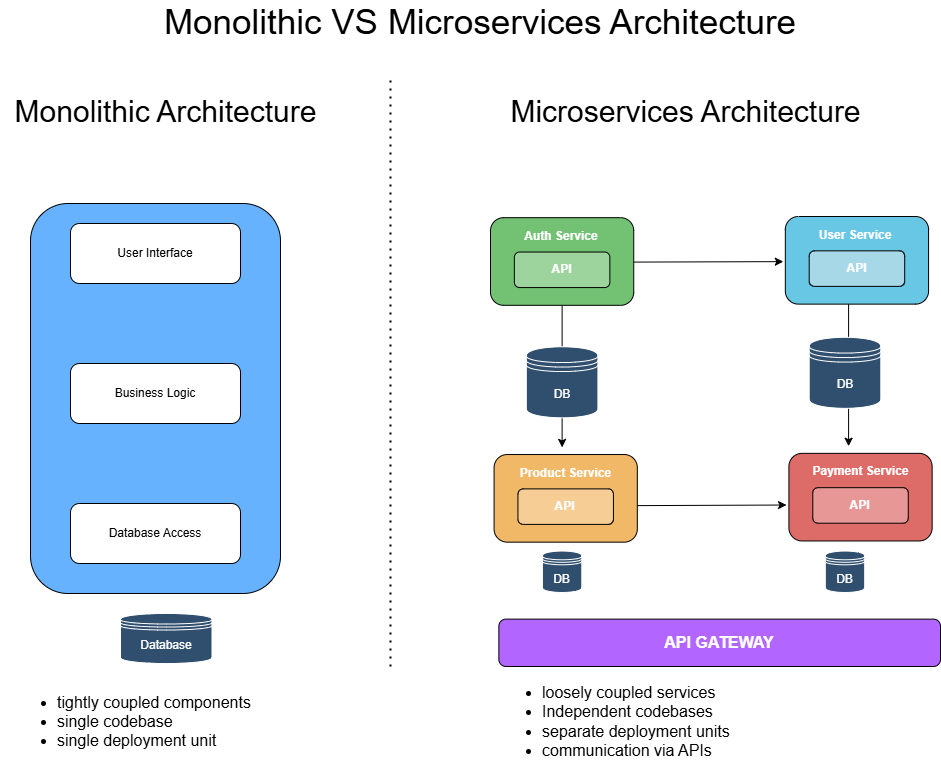

The diagram above was exported from draw.io. Its source (the exported page's mxGraphModel, read from the mxfile embedded in the PNG):
<mxGraphModel dx="1282" dy="762" grid="1" gridSize="10" guides="1" tooltips="1" connect="1" arrows="1" fold="1" page="1" pageScale="1" pageWidth="850" pageHeight="1100" math="0" shadow="0">
  <root>
    <mxCell id="0" />
    <mxCell id="1" parent="0" />
    <mxCell id="0dTNGH8x9K49SjUzDVmt-1" value="&lt;font style=&quot;font-size: 35px;&quot;&gt;Monolithic VS Microservices Architecture&lt;/font&gt;" style="text;html=1;align=center;verticalAlign=middle;whiteSpace=wrap;rounded=0;" parent="1" vertex="1">
      <mxGeometry x="310" y="90" width="680" height="30" as="geometry" />
    </mxCell>
    <mxCell id="0dTNGH8x9K49SjUzDVmt-9" value="&lt;font style=&quot;font-size: 30px;&quot;&gt;Monolithic Architecture&lt;/font&gt;" style="text;html=1;align=center;verticalAlign=middle;resizable=0;points=[];autosize=1;strokeColor=none;fillColor=none;" parent="1" vertex="1">
      <mxGeometry x="170" y="170" width="330" height="50" as="geometry" />
    </mxCell>
    <mxCell id="0dTNGH8x9K49SjUzDVmt-7" value="" style="rounded=1;whiteSpace=wrap;html=1;fillColor=#66B2FF;" parent="1" vertex="1">
      <mxGeometry x="200" y="287" width="250" height="390" as="geometry" />
    </mxCell>
    <mxCell id="0dTNGH8x9K49SjUzDVmt-2" value="User Interface" style="rounded=1;whiteSpace=wrap;html=1;" parent="1" vertex="1">
      <mxGeometry x="240" y="307" width="170" height="60" as="geometry" />
    </mxCell>
    <mxCell id="0dTNGH8x9K49SjUzDVmt-5" value="Business Logic" style="rounded=1;whiteSpace=wrap;html=1;" parent="1" vertex="1">
      <mxGeometry x="240" y="447" width="170" height="60" as="geometry" />
    </mxCell>
    <mxCell id="0dTNGH8x9K49SjUzDVmt-6" value="Database Access" style="rounded=1;whiteSpace=wrap;html=1;" parent="1" vertex="1">
      <mxGeometry x="240" y="587" width="170" height="60" as="geometry" />
    </mxCell>
    <mxCell id="0dTNGH8x9K49SjUzDVmt-10" value="" style="endArrow=none;dashed=1;html=1;dashPattern=1 3;strokeWidth=2;rounded=0;" parent="1" edge="1">
      <mxGeometry width="50" height="50" relative="1" as="geometry">
        <mxPoint x="560" y="750" as="sourcePoint" />
        <mxPoint x="560" y="160" as="targetPoint" />
      </mxGeometry>
    </mxCell>
    <mxCell id="0dTNGH8x9K49SjUzDVmt-48" value="&lt;font color=&quot;#ffffff&quot;&gt;Database&lt;/font&gt;" style="shape=datastore;whiteSpace=wrap;html=1;fillColor=#304F6E;strokeColor=#FFFFFF;" parent="1" vertex="1">
      <mxGeometry x="290" y="697" width="91.5" height="50" as="geometry" />
    </mxCell>
    <mxCell id="0dTNGH8x9K49SjUzDVmt-49" value="&lt;font style=&quot;font-size: 30px;&quot;&gt;Microservices Architecture&lt;/font&gt;" style="text;html=1;align=center;verticalAlign=middle;resizable=0;points=[];autosize=1;strokeColor=none;fillColor=none;" parent="1" vertex="1">
      <mxGeometry x="670" y="170" width="370" height="50" as="geometry" />
    </mxCell>
    <mxCell id="0dTNGH8x9K49SjUzDVmt-50" value="" style="group" parent="1" vertex="1" connectable="0">
      <mxGeometry x="660" y="300" width="450" height="450" as="geometry" />
    </mxCell>
    <mxCell id="0dTNGH8x9K49SjUzDVmt-18" value="" style="group" parent="0dTNGH8x9K49SjUzDVmt-50" vertex="1" connectable="0">
      <mxGeometry y="1.1842105263157896" width="143.236074270557" height="87.63157894736842" as="geometry" />
    </mxCell>
    <mxCell id="0dTNGH8x9K49SjUzDVmt-16" value="" style="rounded=1;whiteSpace=wrap;html=1;fillColor=#73c173;fontColor=#ffffff;strokeColor=#000000;" parent="0dTNGH8x9K49SjUzDVmt-18" vertex="1">
      <mxGeometry width="143.236074270557" height="87.63157894736842" as="geometry" />
    </mxCell>
    <mxCell id="0dTNGH8x9K49SjUzDVmt-12" value="&lt;font color=&quot;#ffffff&quot;&gt;&lt;b&gt;API&lt;/b&gt;&lt;/font&gt;" style="rounded=1;whiteSpace=wrap;html=1;fillColor=#9dd49d;strokeColor=#000000;fontColor=#ffffff;" parent="0dTNGH8x9K49SjUzDVmt-18" vertex="1">
      <mxGeometry x="23.872679045092838" y="34.3421052631579" width="95.49071618037135" height="35.526315789473685" as="geometry" />
    </mxCell>
    <mxCell id="0dTNGH8x9K49SjUzDVmt-13" value="&lt;font color=&quot;#ffffff&quot;&gt;&lt;b&gt;Auth Service&lt;/b&gt;&lt;/font&gt;" style="text;html=1;align=center;verticalAlign=middle;whiteSpace=wrap;rounded=0;" parent="0dTNGH8x9K49SjUzDVmt-18" vertex="1">
      <mxGeometry x="18.50132625994695" y="1.1842105263157896" width="103.84615384615384" height="35.526315789473685" as="geometry" />
    </mxCell>
    <mxCell id="0dTNGH8x9K49SjUzDVmt-20" value="" style="rounded=1;whiteSpace=wrap;html=1;fillColor=#67c7e4;fontColor=#ffffff;strokeColor=#000000;container=0;" parent="0dTNGH8x9K49SjUzDVmt-50" vertex="1">
      <mxGeometry x="294.8275862068965" width="143.236074270557" height="87.63157894736842" as="geometry" />
    </mxCell>
    <mxCell id="0dTNGH8x9K49SjUzDVmt-21" value="&lt;font color=&quot;#ffffff&quot;&gt;&lt;b&gt;API&lt;/b&gt;&lt;/font&gt;" style="rounded=1;whiteSpace=wrap;html=1;fillColor=#a6d8e7;strokeColor=default;fontColor=#ffffff;container=0;" parent="0dTNGH8x9K49SjUzDVmt-50" vertex="1">
      <mxGeometry x="318.7002652519894" y="34.3421052631579" width="95.49071618037135" height="35.526315789473685" as="geometry" />
    </mxCell>
    <mxCell id="0dTNGH8x9K49SjUzDVmt-22" value="&lt;font color=&quot;#ffffff&quot;&gt;&lt;b&gt;User Service&lt;/b&gt;&lt;/font&gt;" style="text;html=1;align=center;verticalAlign=middle;whiteSpace=wrap;rounded=0;container=0;" parent="0dTNGH8x9K49SjUzDVmt-50" vertex="1">
      <mxGeometry x="313.32891246684346" y="1.1842105263157896" width="103.84615384615384" height="35.526315789473685" as="geometry" />
    </mxCell>
    <mxCell id="0dTNGH8x9K49SjUzDVmt-28" value="" style="rounded=1;whiteSpace=wrap;html=1;fillColor=#f1b867;fontColor=#ffffff;strokeColor=#000000;" parent="0dTNGH8x9K49SjUzDVmt-50" vertex="1">
      <mxGeometry x="3.580901856763925" y="238.0263157894737" width="143.236074270557" height="87.63157894736842" as="geometry" />
    </mxCell>
    <mxCell id="0dTNGH8x9K49SjUzDVmt-29" value="&lt;font color=&quot;#ffffff&quot;&gt;&lt;b&gt;API&lt;/b&gt;&lt;/font&gt;" style="rounded=1;whiteSpace=wrap;html=1;fillColor=#f5cd95;strokeColor=#000000;fontColor=#ffffff;" parent="0dTNGH8x9K49SjUzDVmt-50" vertex="1">
      <mxGeometry x="27.453580901856764" y="272.3684210526316" width="95.49071618037135" height="35.526315789473685" as="geometry" />
    </mxCell>
    <mxCell id="0dTNGH8x9K49SjUzDVmt-30" value="&lt;font color=&quot;#ffffff&quot;&gt;&lt;b&gt;Product Service&lt;/b&gt;&lt;/font&gt;" style="text;html=1;align=center;verticalAlign=middle;whiteSpace=wrap;rounded=0;" parent="0dTNGH8x9K49SjUzDVmt-50" vertex="1">
      <mxGeometry x="14.920424403183022" y="239.21052631578948" width="121.15384615384613" height="35.526315789473685" as="geometry" />
    </mxCell>
    <mxCell id="0dTNGH8x9K49SjUzDVmt-32" value="" style="rounded=1;whiteSpace=wrap;html=1;fillColor=#dd6c68;fontColor=#ffffff;strokeColor=#000000;" parent="0dTNGH8x9K49SjUzDVmt-50" vertex="1">
      <mxGeometry x="298.40848806366046" y="236.84210526315792" width="143.236074270557" height="87.63157894736842" as="geometry" />
    </mxCell>
    <mxCell id="0dTNGH8x9K49SjUzDVmt-33" value="&lt;font color=&quot;#ffffff&quot;&gt;&lt;b&gt;API&lt;/b&gt;&lt;/font&gt;" style="rounded=1;whiteSpace=wrap;html=1;fillColor=#e79896;strokeColor=#000000;fontColor=#ffffff;" parent="0dTNGH8x9K49SjUzDVmt-50" vertex="1">
      <mxGeometry x="322.2811671087533" y="271.18421052631584" width="95.49071618037135" height="35.526315789473685" as="geometry" />
    </mxCell>
    <mxCell id="0dTNGH8x9K49SjUzDVmt-34" value="&lt;font color=&quot;#ffffff&quot;&gt;&lt;b&gt;Payment Service&lt;/b&gt;&lt;/font&gt;" style="text;html=1;align=center;verticalAlign=middle;whiteSpace=wrap;rounded=0;" parent="0dTNGH8x9K49SjUzDVmt-50" vertex="1">
      <mxGeometry x="307.65915119363393" y="236.84210526315792" width="124.73474801061008" height="35.526315789473685" as="geometry" />
    </mxCell>
    <mxCell id="0dTNGH8x9K49SjUzDVmt-35" value="" style="endArrow=classic;html=1;rounded=0;" parent="0dTNGH8x9K49SjUzDVmt-50" edge="1">
      <mxGeometry width="50" height="50" relative="1" as="geometry">
        <mxPoint x="71.6180371352785" y="88.81578947368422" as="sourcePoint" />
        <mxPoint x="71.6180371352785" y="230.92105263157896" as="targetPoint" />
      </mxGeometry>
    </mxCell>
    <mxCell id="0dTNGH8x9K49SjUzDVmt-36" value="&lt;font color=&quot;#ffffff&quot;&gt;DB&lt;/font&gt;" style="shape=datastore;whiteSpace=wrap;html=1;fillColor=#304F6E;strokeColor=#FFFFFF;" parent="0dTNGH8x9K49SjUzDVmt-50" vertex="1">
      <mxGeometry x="35.80901856763925" y="130.26315789473685" width="71.6180371352785" height="71.05263157894737" as="geometry" />
    </mxCell>
    <mxCell id="0dTNGH8x9K49SjUzDVmt-37" value="" style="endArrow=classic;html=1;rounded=0;entryX=-0.014;entryY=0.515;entryDx=0;entryDy=0;exitX=1;exitY=0.5;exitDx=0;exitDy=0;entryPerimeter=0;" parent="0dTNGH8x9K49SjUzDVmt-50" target="0dTNGH8x9K49SjUzDVmt-20" edge="1">
      <mxGeometry width="50" height="50" relative="1" as="geometry">
        <mxPoint x="143.23607427055688" y="45.5921052631579" as="sourcePoint" />
        <mxPoint x="294.8275862068965" y="44.40789473684218" as="targetPoint" />
      </mxGeometry>
    </mxCell>
    <mxCell id="0dTNGH8x9K49SjUzDVmt-38" value="" style="endArrow=classic;html=1;rounded=0;fontStyle=1" parent="0dTNGH8x9K49SjUzDVmt-50" edge="1">
      <mxGeometry width="50" height="50" relative="1" as="geometry">
        <mxPoint x="358.09018567639254" y="87.63157894736842" as="sourcePoint" />
        <mxPoint x="358.09018567639254" y="229.73684210526315" as="targetPoint" />
      </mxGeometry>
    </mxCell>
    <mxCell id="0dTNGH8x9K49SjUzDVmt-40" value="" style="endArrow=classic;html=1;rounded=0;entryX=-0.014;entryY=0.515;entryDx=0;entryDy=0;exitX=1;exitY=0.5;exitDx=0;exitDy=0;entryPerimeter=0;" parent="0dTNGH8x9K49SjUzDVmt-50" edge="1">
      <mxGeometry width="50" height="50" relative="1" as="geometry">
        <mxPoint x="146.8169761273208" y="289.11315789473684" as="sourcePoint" />
        <mxPoint x="296.0212201591512" y="288.5210526315789" as="targetPoint" />
      </mxGeometry>
    </mxCell>
    <mxCell id="0dTNGH8x9K49SjUzDVmt-43" value="&lt;font color=&quot;#ffffff&quot;&gt;DB&lt;/font&gt;" style="shape=datastore;whiteSpace=wrap;html=1;fillColor=#304F6E;strokeColor=#FFFFFF;" parent="0dTNGH8x9K49SjUzDVmt-50" vertex="1">
      <mxGeometry x="318.7002652519894" y="120.78947368421053" width="71.6180371352785" height="71.05263157894737" as="geometry" />
    </mxCell>
    <mxCell id="0dTNGH8x9K49SjUzDVmt-44" value="&lt;font color=&quot;#ffffff&quot;&gt;DB&lt;/font&gt;" style="shape=datastore;whiteSpace=wrap;html=1;fillColor=#304F6E;strokeColor=#FFFFFF;" parent="0dTNGH8x9K49SjUzDVmt-50" vertex="1">
      <mxGeometry x="51.92307692307692" y="334.5394736842105" width="39.38992042440318" height="41.44736842105264" as="geometry" />
    </mxCell>
    <mxCell id="0dTNGH8x9K49SjUzDVmt-45" value="&lt;font color=&quot;#ffffff&quot;&gt;DB&lt;/font&gt;" style="shape=datastore;whiteSpace=wrap;html=1;fillColor=#304F6E;strokeColor=#FFFFFF;" parent="0dTNGH8x9K49SjUzDVmt-50" vertex="1">
      <mxGeometry x="334.81432360742707" y="334.5394736842105" width="39.38992042440318" height="41.44736842105264" as="geometry" />
    </mxCell>
    <mxCell id="0dTNGH8x9K49SjUzDVmt-47" value="&lt;font color=&quot;#ffffff&quot; style=&quot;font-size: 16px;&quot;&gt;&lt;b&gt;API GATEWAY&lt;/b&gt;&lt;/font&gt;" style="rounded=1;whiteSpace=wrap;html=1;fillColor=#B266FF;" parent="0dTNGH8x9K49SjUzDVmt-50" vertex="1">
      <mxGeometry x="8.355437665782492" y="402.63157894736844" width="441.6445623342175" height="47.36842105263158" as="geometry" />
    </mxCell>
    <mxCell id="0dTNGH8x9K49SjUzDVmt-52" value="&lt;ul style=&quot;font-size: 16px;&quot;&gt;&lt;li&gt;tightly coupled components&lt;/li&gt;&lt;li&gt;single codebase&lt;/li&gt;&lt;li&gt;single deployment unit&lt;/li&gt;&lt;/ul&gt;" style="text;html=1;align=left;verticalAlign=middle;whiteSpace=wrap;rounded=0;" parent="1" vertex="1">
      <mxGeometry x="185" y="770" width="240" height="70" as="geometry" />
    </mxCell>
    <mxCell id="0dTNGH8x9K49SjUzDVmt-53" value="&lt;ul style=&quot;font-size: 16px;&quot;&gt;&lt;li&gt;loosely coupled services&lt;/li&gt;&lt;li&gt;Independent codebases&lt;/li&gt;&lt;li&gt;separate deployment units&lt;/li&gt;&lt;li&gt;communication via APIs&lt;/li&gt;&lt;/ul&gt;" style="text;html=1;align=left;verticalAlign=middle;whiteSpace=wrap;rounded=0;" parent="1" vertex="1">
      <mxGeometry x="670" y="770" width="290" height="70" as="geometry" />
    </mxCell>
  </root>
</mxGraphModel>